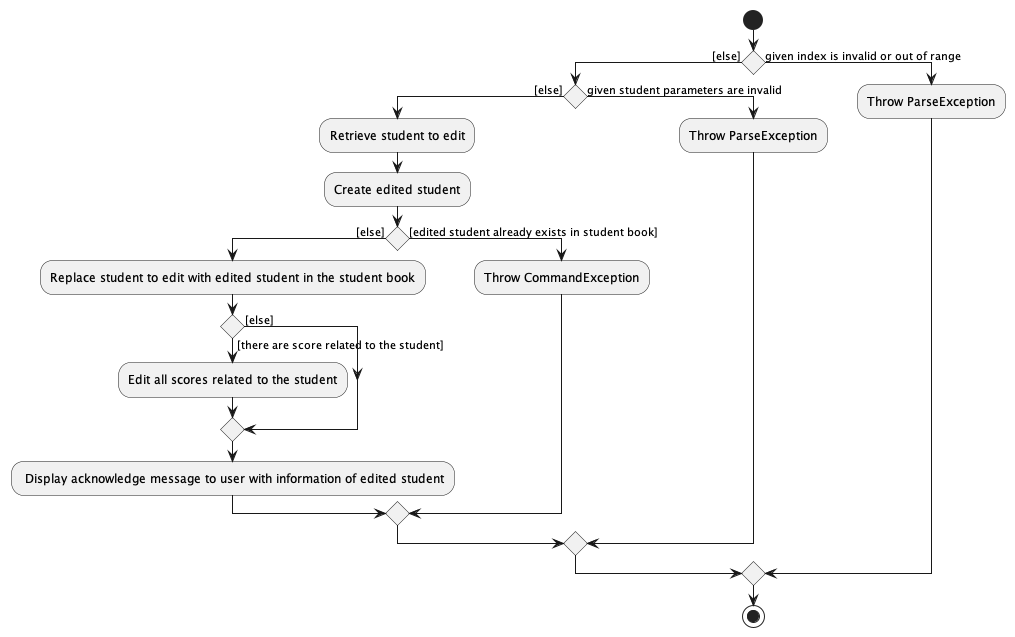

The diagram above was rendered by PlantUML. Its source (embedded in the PNG):
@startuml
'https://plantuml.com/sequence-diagram

start
if () then ([else])
if () then ([else])
    :Retrieve student to edit;
    :Create edited student;
    if () then ([else])
        :Replace student to edit with edited student in the student book;
        if () then ([else])
        else ([there are score related to the student])
        :Edit all scores related to the student;
        endif
        : Display acknowledge message to user with information of edited student;
    else ([edited student already exists in student book])
        :Throw CommandException;
    endif
else (given student parameters are invalid)
    :Throw ParseException;
endif
else (given index is invalid or out of range)
    :Throw ParseException;
endif

stop

@enduml